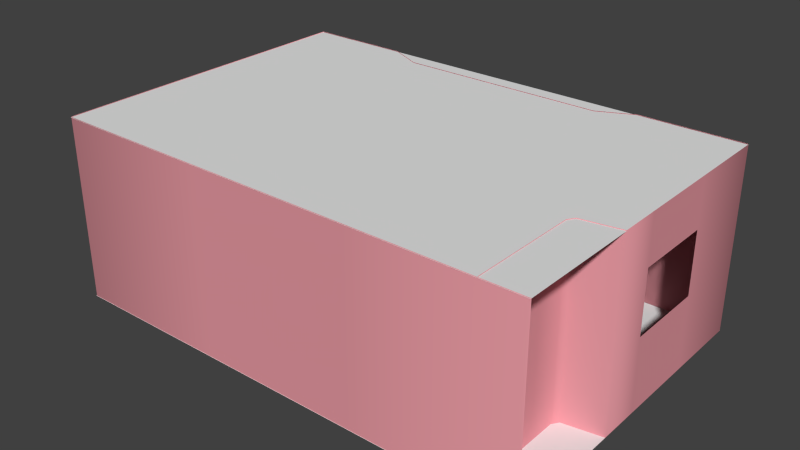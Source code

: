 # Source: room_02.blend  (saved by Blender 2.73.0; exported with 4.5.12 LTS)
import bpy
from mathutils import Matrix  # noqa: F401  (used for matrix-valued properties, if any)

bpy.ops.wm.read_factory_settings(use_empty=True)
scene = bpy.context.scene
scene.name = 'Scene'

# ---- collections
col_collection_1 = bpy.data.collections.new('Collection 1'); scene.collection.children.link(col_collection_1)

# ---- materials (node trees are filled in below, after node groups)
mat_floor = bpy.data.materials.new('Floor')
mat_floor.alpha_threshold = 0.0
mat_floor.use_transparent_shadow = False
mat_floor.roughness = 0.5
mat_walls = bpy.data.materials.new('Walls')
mat_walls.alpha_threshold = 0.0
mat_walls.use_transparent_shadow = False
mat_walls.diffuse_color = (0.8, 0.3209, 0.3631, 1.0)
mat_walls.roughness = 0.5
mat_ceiling = bpy.data.materials.new('Ceiling')
mat_ceiling.alpha_threshold = 0.0
mat_ceiling.use_transparent_shadow = False
mat_ceiling.roughness = 0.5

# ---- material node trees

# ---- world
world_world = bpy.data.worlds.new('World'); scene.world = world_world
world_world.color = (0.05088, 0.05088, 0.05088)
world_world.use_sun_shadow = False
world_world.sun_shadow_jitter_overblur = 0.0
world_world.cycles.sampling_method = 'MANUAL'
world_world.cycles.sample_map_resolution = 256

# ---- meshes
me_plane = bpy.data.meshes.new('Plane')
me_plane.from_pydata([(-3.988, 3.014, -2.641), (3.988, 3.014, -2.641), (1.333, -1.668e-07, 2.7), (-1.333, -1.668e-07, 2.7), (-3.988, 2.399e-07, -2.641), (3.988, 2.399e-07, -2.641), (1.333, 3.014, 2.7), (-1.333, 3.014, 2.7), (4.0, 5.626e-08, 0.02616), (-4.0, 5.626e-08, 0.02616), (4.0, 3.014, 0.02616), (-4.0, 3.014, 0.02616), (-4.0, -1.865e-07, 2.705), (1.333, 1.202, 2.7), (1.333, 2.221, 2.7), (-1.333, 1.202, 2.7), (-1.333, 2.221, 2.7), (1.711, 2.221, -2.37), (1.711, 1.202, -2.37), (-1.711, 2.221, -2.37), (-1.711, 1.202, -2.37), (-4.0, 1.202, 0.02616), (-4.0, 2.221, 0.02616), (4.0, 1.202, 0.02616), (4.0, 2.221, 0.02616), (-4.0, 1.482e-07, -1.307), (-4.0, 3.014, -1.307), (4.0, 1.482e-07, -1.307), (4.0, 3.014, -1.307), (4.0, -1.865e-07, 2.705), (-4.0, 1.202, -1.307), (-4.0, 2.221, -1.307), (4.0, 1.202, -1.307), (4.0, 2.221, -1.307), (-4.0, 1.818e-07, -2.637), (4.0, 1.818e-07, -2.637), (-4.0, 3.003, 2.705), (4.0, 3.003, 2.705), (-4.0, 3.003, -2.637), (4.0, 3.003, -2.637), (3.988, 2.399e-07, -2.641), (4.0, 2.393e-07, -2.628), (4.0, -1.273e-07, 2.688), (3.988, -1.283e-07, 2.7), (-3.988, 2.399e-07, -2.641), (-4.0, 2.393e-07, -2.628), (-4.0, -1.273e-07, 2.688), (-3.988, -1.283e-07, 2.7), (4.0, 3.014, -2.628), (3.988, 3.014, -2.641), (3.988, 3.014, 2.7), (4.0, 3.014, 2.688), (-4.0, 3.014, -2.628), (-3.988, 3.014, -2.641), (-3.988, 3.014, 2.7), (-4.0, 3.014, 2.688), (-4.0, 2.221, 2.688), (-3.988, 2.221, 2.7), (-3.988, 1.202, 2.7), (-4.0, 1.202, 2.688), (-4.0, 1.202, -2.628), (-3.988, 1.202, -2.641), (-3.988, 2.221, -2.641), (-4.0, 2.221, -2.628), (4.0, 2.221, 2.688), (3.988, 2.221, 2.7), (3.988, 1.202, 2.7), (4.0, 1.202, 2.688), (4.0, 1.202, -2.628), (3.988, 1.202, -2.641), (3.988, 2.221, -2.641), (4.0, 2.221, -2.628), (0.0, -1.862e-07, 2.7), (0.0, 3.014, 2.7), (0.0, 1.202, 2.7), (0.0, 2.221, 2.7), (1.711, 3.014, -2.37), (-1.711, 3.014, -2.37), (1.711, 1.81e-07, -2.37), (-1.711, 1.81e-07, -2.37), (-1.711, 1.81e-07, -2.37), (1.711, 1.81e-07, -2.37), (-1.711, 3.014, -2.37), (1.711, 3.014, -2.37), (-1.711, 1.202, -2.37), (-1.711, 2.221, -2.37), (1.711, 1.202, -2.37), (1.711, 2.221, -2.37), (3.988, 2.399e-07, -2.641), (-3.988, 2.399e-07, -2.641), (3.988, 3.014, -2.641), (-3.988, 3.014, -2.641), (-3.988, 1.202, -2.641), (-3.988, 2.221, -2.641), (3.988, 1.202, -2.641), (3.988, 2.221, -2.641), (0.0, 1.617e-07, -2.37), (0.0, 3.014, -2.37), (0.0, 1.202, -2.37), (1.192e-07, 2.221, -2.37), (3.303, -1.56e-07, 1.376), (3.303, 1.202, 1.376), (3.303, 2.221, 1.376), (3.303, 3.014, 1.376), (3.303, 1.202, 2.688), (3.303, 2.221, 2.688), (3.303, 3.014, 2.688), (3.303, -2.465e-07, 2.688), (4.0, 9.721e-09, 0.7011), (4.0, 3.014, 0.7011), (4.0, 2.221, 0.7011), (4.0, 1.202, 0.7011), (3.377, 1.202, 0.8022), (3.303, 1.202, 0.9101), (3.377, 2.221, 0.8022), (3.303, 2.221, 0.9101), (3.377, 3.014, 0.8022), (3.303, 3.014, 0.9101), (3.303, -1.244e-07, 0.9101), (3.377, -1.045e-07, 0.8022), (-2.85, 2.207e-07, -2.641), (-2.85, 1.202, -2.641), (-2.85, 2.221, -2.641), (-2.85, 3.014, -2.641), (-2.28, 2.11e-07, -2.641), (-2.28, 2.221, -2.641), (-2.28, 1.202, -2.641), (-2.28, 3.014, -2.641), (2.85, 2.207e-07, -2.641), (2.85, 3.014, -2.641), (2.85, 1.202, -2.641), (2.85, 2.221, -2.641), (2.28, 2.11e-07, -2.641), (2.28, 2.221, -2.641), (2.28, 3.014, -2.641), (2.28, 1.202, -2.641), (-3.988, 1.202, -2.641), (-3.988, 2.221, -2.641), (3.988, 1.202, -2.641), (3.988, 2.221, -2.641), (0.0, 1.617e-07, -2.37), (0.0, 3.014, -2.37), (0.0, 1.202, -2.37), (1.192e-07, 2.221, -2.37), (-2.85, 2.207e-07, -2.641), (-2.85, 1.202, -2.641), (-2.85, 2.221, -2.641), (-2.85, 3.014, -2.641), (-2.28, 2.11e-07, -2.641), (-2.28, 2.221, -2.641), (-2.28, 1.202, -2.641), (-2.28, 3.014, -2.641), (2.85, 2.207e-07, -2.641), (2.85, 3.014, -2.641), (2.85, 1.202, -2.641), (2.85, 2.221, -2.641), (2.28, 2.11e-07, -2.641), (2.28, 2.221, -2.641), (2.28, 3.014, -2.641), (2.28, 1.202, -2.641)], [], [(78, 18, 142, 140), (56, 22, 11, 55), (65, 64, 67, 66), (17, 76, 141, 143), (75, 16, 7, 73), (16, 57, 54, 7), (50, 51, 64, 65), (74, 75, 14, 13), (3, 47, 58, 15), (79, 140, 142, 20), (46, 9, 21, 59), (30, 60, 63, 31), (40, 41, 68, 69), (19, 143, 141, 77), (72, 3, 15, 74), (74, 15, 16, 75), (25, 45, 60, 30), (24, 10, 28, 33), (22, 31, 26, 11), (157, 158, 76, 17), (32, 33, 71, 68), (9, 25, 30, 21), (21, 30, 31, 22), (27, 32, 68, 41), (70, 71, 48, 49), (29, 35, 34, 12), (37, 36, 38, 39), (31, 63, 52, 26), (59, 21, 22, 56), (8, 23, 32, 27), (72, 74, 13, 2), (66, 67, 42, 43), (15, 58, 57, 16), (58, 47, 46, 59), (62, 53, 52, 63), (69, 68, 71, 70), (54, 57, 56, 55), (57, 58, 59, 56), (44, 61, 60, 45), (61, 62, 63, 60), (33, 28, 48, 71), (75, 73, 6, 14), (13, 14, 65, 66), (159, 157, 17, 18), (148, 79, 20, 150), (150, 20, 19, 149), (14, 6, 50, 65), (156, 159, 18, 78), (2, 13, 66, 43), (149, 19, 77, 151), (125, 127, 82, 85), (132, 81, 86, 135), (126, 125, 85, 84), (124, 126, 84, 80), (135, 86, 87, 133), (133, 87, 83, 134), (85, 82, 97, 99), (80, 84, 98, 96), (87, 99, 97, 83), (81, 96, 98, 86), (111, 108, 119, 112), (115, 102, 103, 117), (110, 111, 112, 114), (8, 108, 111, 23), (113, 101, 102, 115), (23, 111, 110, 24), (102, 105, 106, 103), (24, 110, 109, 10), (100, 107, 104, 101), (101, 104, 105, 102), (109, 110, 114, 116), (118, 113, 112, 119), (113, 115, 114, 112), (115, 117, 116, 114), (118, 100, 101, 113), (89, 92, 121, 120), (92, 93, 122, 121), (93, 91, 123, 122), (120, 121, 126, 124), (121, 122, 125, 126), (122, 123, 127, 125), (95, 131, 129, 90), (94, 130, 131, 95), (88, 128, 130, 94), (131, 133, 134, 129), (130, 135, 133, 131), (128, 132, 135, 130), (4, 144, 145, 136), (136, 145, 146, 137), (137, 146, 147, 0), (144, 148, 150, 145), (145, 150, 149, 146), (146, 149, 151, 147), (139, 1, 153, 155), (138, 139, 155, 154), (5, 138, 154, 152), (155, 153, 158, 157), (154, 155, 157, 159), (152, 154, 159, 156)])
me_plane.polygons.foreach_set('use_smooth', [1, 1, 1, 1, 1, 1, 1, 1, 1, 1, 1, 1, 1, 1, 1, 1, 1, 1, 1, 1, 1, 1, 1, 1, 1, 0, 0, 1, 1, 1, 1, 1, 1, 1, 1, 1, 1, 1, 1, 1, 1, 1, 1, 1, 1, 1, 1, 1, 1, 1, 1, 1, 1, 1, 1, 1, 1, 1, 1, 1, 1, 1, 1, 1, 1, 1, 1, 1, 1, 1, 1, 1, 1, 1, 1, 1, 1, 1, 1, 1, 1, 1, 1, 1, 1, 1, 1, 1, 1, 1, 1, 1, 1, 1, 1, 1, 1, 1, 1])
me_plane.polygons.foreach_set('material_index', [1, 1, 1, 1, 1, 1, 1, 1, 1, 1, 1, 1, 1, 1, 1, 1, 1, 1, 1, 1, 1, 1, 1, 1, 1, 0, 2, 1, 1, 1, 1, 1, 1, 1, 1, 1, 1, 1, 1, 1, 1, 1, 1, 1, 1, 1, 1, 1, 1, 1, 1, 1, 1, 1, 1, 1, 1, 1, 1, 1, 1, 1, 1, 1, 1, 1, 1, 1, 1, 1, 1, 1, 1, 1, 1, 1, 1, 1, 1, 1, 1, 1, 1, 1, 1, 1, 1, 1, 1, 1, 1, 1, 1, 1, 1, 1, 1, 1, 1])
_uv = me_plane.uv_layers.new(name='UVMap')
_uv.uv.foreach_set('vector', [0.543, 0.0, 0.543, 0.3984, 0.8438, 0.3984, 0.8438, 0.0, 0.003906, 0.7031, 0.5117, 0.7031, 0.5117, 0.9961, 0.003906, 0.9961, 0.9925, 0.7331, 0.9973, 0.7331, 0.9973, 0.3912, 0.9925, 0.3912, 0.543, 0.7031, 0.543, 0.9961, 0.8438, 0.9961, 0.8438, 0.7031, 0.06317, 0.7331, 0.3327, 0.7331, 0.3327, 0.9977, 0.06303, 0.9977, 0.3327, 0.7331, 0.9925, 0.7331, 0.9925, 0.9977, 0.3327, 0.9977, 0.9925, 0.9977, 0.9973, 0.9977, 0.9973, 0.7331, 0.9925, 0.7331, 0.06335, 0.3912, 0.06317, 0.7331, 0.3327, 0.7331, 0.3327, 0.3912, 0.3327, 0.005168, 0.9925, 0.005168, 0.9925, 0.3912, 0.3327, 0.3912, 0.4023, 0.0, 0.7011, 0.0, 0.7011, 0.3984, 0.4023, 0.3984, 0.003906, 0.0, 0.5117, 0.0, 0.5117, 0.3984, 0.003906, 0.3984, 0.7656, 0.3984, 1.0, 0.3984, 1.0, 0.7031, 0.7656, 0.7031, 0.00607, 0.0, 0.003906, 0.0, 0.003906, 0.3984, 0.00607, 0.3984, 0.4023, 0.7022, 0.7011, 0.7022, 0.7011, 0.9961, 0.4023, 0.9961, 0.06355, 0.005168, 0.3327, 0.005168, 0.3327, 0.3912, 0.06335, 0.3912, 0.06335, 0.3912, 0.3327, 0.3912, 0.3327, 0.7331, 0.06317, 0.7331, 0.7656, 0.0, 1.0, 0.0, 1.0, 0.3984, 0.7656, 0.3984, 0.4993, 0.7423, 0.4993, 1.0, 0.2485, 1.0, 0.2485, 0.7423, 0.5117, 0.7031, 0.7656, 0.7031, 0.7656, 0.9961, 0.5117, 0.9961, 0.4087, 0.7028, 0.4087, 0.9961, 0.543, 0.9961, 0.543, 0.7031, 0.2485, 0.4113, 0.2485, 0.7423, 1.192e-07, 0.7423, 2.98e-08, 0.4113, 0.5117, 0.0, 0.7656, 0.0, 0.7656, 0.3984, 0.5117, 0.3984, 0.5117, 0.3984, 0.7656, 0.3984, 0.7656, 0.7031, 0.5117, 0.7031, 0.2485, 0.02061, 0.2485, 0.4113, 2.98e-08, 0.4113, 0.0, 0.02061, 0.00607, 0.7018, 0.003906, 0.7018, 0.003906, 0.9961, 0.00607, 0.9961, 1.0, 0.0, 1.0, 1.0, 1.027e-07, 1.0, 0.0, 0.0, 1.0, 0.0, 0.0, 0.0, 1.027e-07, 1.0, 1.0, 1.0, 0.7656, 0.7031, 1.0, 0.7031, 1.0, 0.9961, 0.7656, 0.9961, 0.003906, 0.3984, 0.5117, 0.3984, 0.5117, 0.7031, 0.003906, 0.7031, 0.4993, 0.02061, 0.4993, 0.4113, 0.2485, 0.4113, 0.2485, 0.02061, 0.06355, 0.005168, 0.06335, 0.3912, 0.3327, 0.3912, 0.3327, 0.005168, 0.9925, 0.3912, 0.9973, 0.3912, 0.9973, 0.005168, 0.9925, 0.005168, 0.3327, 0.3912, 0.9925, 0.3912, 0.9925, 0.7331, 0.3327, 0.7331, 0.9925, 0.3912, 0.9925, 0.005168, 0.9973, 0.005168, 0.9973, 0.3912, 0.00607, 0.7018, 0.00607, 0.9961, 0.003906, 0.9961, 0.003906, 0.7018, 0.00607, 0.3984, 0.003906, 0.3984, 0.003906, 0.7018, 0.00607, 0.7018, 0.9925, 0.9977, 0.9925, 0.7331, 0.9973, 0.7331, 0.9973, 0.9977, 0.9925, 0.7331, 0.9925, 0.3912, 0.9973, 0.3912, 0.9973, 0.7331, 0.00607, 0.0, 0.00607, 0.3984, 0.003906, 0.3984, 0.003906, 0.0, 0.00607, 0.3984, 0.00607, 0.7018, 0.003906, 0.7018, 0.003906, 0.3984, 0.2485, 0.7423, 0.2485, 1.0, 1.192e-07, 1.0, 1.192e-07, 0.7423, 0.06317, 0.7331, 0.06303, 0.9977, 0.3327, 0.9977, 0.3327, 0.7331, 0.3327, 0.3912, 0.3327, 0.7331, 0.9925, 0.7331, 0.9925, 0.3912, 0.4087, 0.3984, 0.4087, 0.7028, 0.543, 0.7031, 0.543, 0.3984, 0.3033, 0.0, 0.4023, 0.0, 0.4023, 0.3984, 0.3033, 0.3984, 0.3033, 0.3984, 0.4023, 0.3984, 0.4023, 0.7018, 0.3033, 0.7018, 0.3327, 0.7331, 0.3327, 0.9977, 0.9925, 0.9977, 0.9925, 0.7331, 0.4087, 0.0, 0.4087, 0.3984, 0.543, 0.3984, 0.543, 0.0, 0.3327, 0.005168, 0.3327, 0.3912, 0.9925, 0.3912, 0.9925, 0.005168, 0.3033, 0.7018, 0.4023, 0.7018, 0.4023, 0.9961, 0.3033, 0.9961, 0.3033, 0.7018, 0.3033, 0.9961, 0.4023, 0.9961, 0.4023, 0.7018, 0.4087, 0.0, 0.543, 0.0, 0.543, 0.3984, 0.4087, 0.3984, 0.3033, 0.3984, 0.3033, 0.7018, 0.4023, 0.7018, 0.4023, 0.3984, 0.3033, 0.0, 0.3033, 0.3984, 0.4023, 0.3984, 0.4023, 0.0, 0.4087, 0.3984, 0.543, 0.3984, 0.543, 0.7031, 0.4087, 0.7028, 0.4087, 0.7028, 0.543, 0.7031, 0.543, 0.9961, 0.4087, 0.9961, 0.4023, 0.7022, 0.4023, 0.9961, 0.7011, 0.9961, 0.7011, 0.7022, 0.4023, 0.0, 0.4023, 0.3984, 0.7011, 0.3984, 0.7011, 0.0, 0.543, 0.7031, 0.8438, 0.7031, 0.8438, 0.9961, 0.543, 0.9961, 0.543, 0.0, 0.8438, 0.0, 0.8438, 0.3984, 0.543, 0.3984, 0.6262, 0.4113, 0.6262, 0.02061, 0.6262, 0.02061, 0.6262, 0.4113, 0.651, 0.7423, 0.7531, 0.7423, 0.7531, 1.0, 0.651, 1.0, 0.6262, 0.7423, 0.6262, 0.4113, 0.6262, 0.4113, 0.6262, 0.7423, 0.4993, 0.02061, 0.6262, 0.02061, 0.6262, 0.4113, 0.4993, 0.4113, 0.651, 0.4113, 0.7531, 0.4113, 0.7531, 0.7423, 0.651, 0.7423, 0.4993, 0.4113, 0.6262, 0.4113, 0.6262, 0.7423, 0.4993, 0.7423, 0.7531, 0.7423, 0.9998, 0.7423, 0.9998, 1.0, 0.7531, 1.0, 0.4993, 0.7423, 0.6262, 0.7423, 0.6262, 1.0, 0.4993, 1.0, 0.7531, 0.02061, 0.9998, 0.02061, 0.9998, 0.4113, 0.7531, 0.4113, 0.7531, 0.4113, 0.9998, 0.4113, 0.9998, 0.7423, 0.7531, 0.7423, 0.6262, 1.0, 0.6262, 0.7423, 0.6262, 0.7423, 0.6262, 1.0, 0.651, 0.02061, 0.651, 0.4113, 0.6262, 0.4113, 0.6262, 0.02061, 0.651, 0.4113, 0.651, 0.7423, 0.6262, 0.7423, 0.6262, 0.4113, 0.651, 0.7423, 0.651, 1.0, 0.6262, 1.0, 0.6262, 0.7423, 0.651, 0.02061, 0.7531, 0.02061, 0.7531, 0.4113, 0.651, 0.4113, 0.00607, 0.0, 0.00607, 0.3984, 0.2042, 0.3984, 0.2042, 0.0, 0.00607, 0.3984, 0.00607, 0.7018, 0.2042, 0.7018, 0.2042, 0.3984, 0.00607, 0.7018, 0.00607, 0.9961, 0.2042, 0.9961, 0.2042, 0.7018, 0.2042, 0.0, 0.2042, 0.3984, 0.3033, 0.3984, 0.3033, 0.0, 0.2042, 0.3984, 0.2042, 0.7018, 0.3033, 0.7018, 0.3033, 0.3984, 0.2042, 0.7018, 0.2042, 0.9961, 0.3033, 0.9961, 0.3033, 0.7018, 0.00607, 0.7018, 0.2745, 0.7025, 0.2745, 0.9961, 0.00607, 0.9961, 0.00607, 0.3984, 0.2745, 0.3984, 0.2745, 0.7025, 0.00607, 0.7018, 0.00607, 0.0, 0.2745, 0.0, 0.2745, 0.3984, 0.00607, 0.3984, 0.2745, 0.7025, 0.4087, 0.7028, 0.4087, 0.9961, 0.2745, 0.9961, 0.2745, 0.3984, 0.4087, 0.3984, 0.4087, 0.7028, 0.2745, 0.7025, 0.2745, 0.0, 0.4087, 0.0, 0.4087, 0.3984, 0.2745, 0.3984, 0.00607, 0.0, 0.2042, 0.0, 0.2042, 0.3984, 0.00607, 0.3984, 0.00607, 0.3984, 0.2042, 0.3984, 0.2042, 0.7018, 0.00607, 0.7018, 0.00607, 0.7018, 0.2042, 0.7018, 0.2042, 0.9961, 0.00607, 0.9961, 0.2042, 0.0, 0.3033, 0.0, 0.3033, 0.3984, 0.2042, 0.3984, 0.2042, 0.3984, 0.3033, 0.3984, 0.3033, 0.7018, 0.2042, 0.7018, 0.2042, 0.7018, 0.3033, 0.7018, 0.3033, 0.9961, 0.2042, 0.9961, 0.00607, 0.7018, 0.00607, 0.9961, 0.2745, 0.9961, 0.2745, 0.7025, 0.00607, 0.3984, 0.00607, 0.7018, 0.2745, 0.7025, 0.2745, 0.3984, 0.00607, 0.0, 0.00607, 0.3984, 0.2745, 0.3984, 0.2745, 0.0, 0.2745, 0.7025, 0.2745, 0.9961, 0.4087, 0.9961, 0.4087, 0.7028, 0.2745, 0.3984, 0.2745, 0.7025, 0.4087, 0.7028, 0.4087, 0.3984, 0.2745, 0.0, 0.2745, 0.3984, 0.4087, 0.3984, 0.4087, 0.0])
_ca = me_plane.color_attributes.new('Col', 'BYTE_COLOR', 'CORNER')
_ca.data.foreach_set('color', [0.0331, 0.0331, 0.0331, 1.0, 1.0, 1.0, 1.0, 1.0, 1.0, 1.0, 1.0, 1.0, 0.0331, 0.0331, 0.0331, 1.0, 1.0, 1.0, 1.0, 1.0, 1.0, 1.0, 1.0, 1.0, 1.0, 1.0, 1.0, 1.0, 1.0, 1.0, 1.0, 1.0, 1.0, 1.0, 1.0, 1.0, 1.0, 1.0, 1.0, 1.0, 1.0, 1.0, 1.0, 1.0, 1.0, 1.0, 1.0, 1.0, 0.9911, 0.9911, 0.9911, 0.9961, 1.0, 1.0, 1.0, 1.0, 1.0, 1.0, 1.0, 1.0, 0.9911, 0.9911, 0.9911, 0.9961, 1.0, 1.0, 1.0, 1.0, 1.0, 1.0, 1.0, 1.0, 1.0, 1.0, 1.0, 1.0, 1.0, 1.0, 1.0, 1.0, 1.0, 1.0, 1.0, 1.0, 1.0, 1.0, 1.0, 1.0, 1.0, 1.0, 1.0, 1.0, 1.0, 1.0, 1.0, 1.0, 1.0, 1.0, 1.0, 1.0, 1.0, 1.0, 1.0, 1.0, 1.0, 1.0, 1.0, 1.0, 1.0, 1.0, 1.0, 1.0, 1.0, 1.0, 1.0, 1.0, 1.0, 1.0, 1.0, 1.0, 1.0, 1.0, 1.0, 1.0, 1.0, 1.0, 1.0, 1.0, 0.0331, 0.0331, 0.0331, 1.0, 0.0331, 0.0331, 0.0331, 1.0, 1.0, 1.0, 1.0, 1.0, 1.0, 1.0, 1.0, 1.0, 0.0331, 0.0331, 0.0331, 1.0, 0.0331, 0.0331, 0.0331, 1.0, 1.0, 1.0, 1.0, 1.0, 1.0, 1.0, 1.0, 1.0, 0.0331, 0.0331, 0.0331, 1.0, 0.0331, 0.0331, 0.0331, 1.0, 1.0, 1.0, 1.0, 1.0, 1.0, 1.0, 1.0, 1.0, 1.0, 1.0, 1.0, 1.0, 1.0, 1.0, 1.0, 1.0, 1.0, 1.0, 1.0, 1.0, 1.0, 1.0, 1.0, 1.0, 0.0331, 0.0331, 0.0331, 1.0, 0.0331, 0.0331, 0.0331, 1.0, 1.0, 1.0, 1.0, 1.0, 1.0, 1.0, 1.0, 1.0, 0.9911, 0.9911, 0.9911, 0.9961, 0.9911, 0.9911, 0.9911, 0.9961, 1.0, 1.0, 1.0, 1.0, 1.0, 1.0, 1.0, 1.0, 0.0331, 0.0331, 0.0331, 1.0, 0.0331, 0.0331, 0.0331, 1.0, 1.0, 1.0, 1.0, 1.0, 1.0, 1.0, 1.0, 1.0, 1.0, 1.0, 1.0, 1.0, 1.0, 1.0, 1.0, 1.0, 1.0, 1.0, 1.0, 1.0, 1.0, 1.0, 1.0, 1.0, 0.0331, 0.0331, 0.0331, 1.0, 0.0331, 0.0331, 0.0331, 1.0, 1.0, 1.0, 1.0, 1.0, 1.0, 1.0, 1.0, 1.0, 1.0, 1.0, 1.0, 1.0, 1.0, 1.0, 1.0, 1.0, 1.0, 1.0, 1.0, 1.0, 1.0, 1.0, 1.0, 1.0, 1.0, 1.0, 1.0, 1.0, 1.0, 1.0, 1.0, 1.0, 1.0, 1.0, 1.0, 1.0, 1.0, 1.0, 1.0, 1.0, 1.0, 1.0, 1.0, 1.0, 1.0, 1.0, 1.0, 1.0, 1.0, 1.0, 1.0, 1.0, 1.0, 1.0, 1.0, 1.0, 1.0, 1.0, 1.0, 1.0, 1.0, 1.0, 1.0, 1.0, 1.0, 1.0, 1.0, 1.0, 1.0, 1.0, 1.0, 1.0, 0.0331, 0.0331, 0.0331, 1.0, 0.0331, 0.0331, 0.0331, 1.0, 1.0, 1.0, 1.0, 1.0, 1.0, 1.0, 1.0, 1.0, 1.0, 1.0, 1.0, 1.0, 1.0, 1.0, 1.0, 1.0, 1.0, 1.0, 1.0, 1.0, 1.0, 1.0, 1.0, 1.0, 0.0331, 0.0331, 0.0331, 1.0, 1.0, 1.0, 1.0, 1.0, 1.0, 1.0, 1.0, 1.0, 0.0331, 0.0331, 0.0331, 1.0, 1.0, 1.0, 1.0, 1.0, 1.0, 1.0, 1.0, 1.0, 1.0, 1.0, 1.0, 1.0, 1.0, 1.0, 1.0, 1.0, 0.1651, 0.1651, 0.1651, 1.0, 0.1384, 0.1384, 0.1384, 1.0, 0.2384, 0.2384, 0.2384, 1.0, 0.1329, 0.1329, 0.1329, 1.0, 0.1651, 0.1651, 0.1651, 1.0, 0.1329, 0.1329, 0.1329, 1.0, 0.2384, 0.2384, 0.2384, 1.0, 0.1384, 0.1384, 0.1384, 1.0, 1.0, 1.0, 1.0, 1.0, 1.0, 1.0, 1.0, 1.0, 1.0, 1.0, 1.0, 1.0, 1.0, 1.0, 1.0, 1.0, 1.0, 1.0, 1.0, 1.0, 1.0, 1.0, 1.0, 1.0, 1.0, 1.0, 1.0, 1.0, 1.0, 1.0, 1.0, 1.0, 0.0331, 0.0331, 0.0331, 1.0, 1.0, 1.0, 1.0, 1.0, 1.0, 1.0, 1.0, 1.0, 0.0331, 0.0331, 0.0331, 1.0, 0.0331, 0.0331, 0.0331, 1.0, 1.0, 1.0, 1.0, 1.0, 1.0, 1.0, 1.0, 1.0, 0.0331, 0.0331, 0.0331, 1.0, 1.0, 1.0, 1.0, 1.0, 1.0, 1.0, 1.0, 1.0, 0.0331, 0.0331, 0.0331, 1.0, 0.0331, 0.0331, 0.0331, 1.0, 1.0, 1.0, 1.0, 1.0, 1.0, 1.0, 1.0, 1.0, 1.0, 1.0, 1.0, 1.0, 1.0, 1.0, 1.0, 1.0, 1.0, 1.0, 1.0, 1.0, 0.0331, 0.0331, 0.0331, 1.0, 0.0331, 0.0331, 0.0331, 1.0, 1.0, 1.0, 1.0, 1.0, 1.0, 1.0, 1.0, 1.0, 1.0, 1.0, 1.0, 1.0, 1.0, 1.0, 1.0, 1.0, 1.0, 1.0, 1.0, 1.0, 1.0, 1.0, 1.0, 1.0, 1.0, 1.0, 1.0, 1.0, 1.0, 1.0, 1.0, 1.0, 1.0, 1.0, 1.0, 1.0, 1.0, 1.0, 1.0, 1.0, 1.0, 1.0, 1.0, 1.0, 1.0, 1.0, 1.0, 1.0, 1.0, 1.0, 1.0, 1.0, 1.0, 1.0, 1.0, 1.0, 1.0, 1.0, 1.0, 1.0, 1.0, 1.0, 1.0, 1.0, 1.0, 1.0, 1.0, 1.0, 0.0331, 0.0331, 0.0331, 1.0, 1.0, 1.0, 1.0, 1.0, 1.0, 1.0, 1.0, 1.0, 0.0331, 0.0331, 0.0331, 1.0, 1.0, 1.0, 1.0, 1.0, 1.0, 1.0, 1.0, 1.0, 1.0, 1.0, 1.0, 1.0, 1.0, 1.0, 1.0, 1.0, 1.0, 1.0, 1.0, 1.0, 1.0, 1.0, 1.0, 1.0, 1.0, 1.0, 1.0, 1.0, 1.0, 1.0, 1.0, 1.0, 1.0, 1.0, 1.0, 1.0, 1.0, 1.0, 1.0, 1.0, 1.0, 1.0, 1.0, 1.0, 1.0, 1.0, 1.0, 1.0, 1.0, 1.0, 1.0, 1.0, 1.0, 1.0, 1.0, 1.0, 1.0, 1.0, 1.0, 1.0, 1.0, 1.0, 1.0, 1.0, 1.0, 1.0, 1.0, 1.0, 1.0, 1.0, 1.0, 1.0, 1.0, 1.0, 1.0, 1.0, 1.0, 1.0, 1.0, 1.0, 0.0331, 0.0331, 0.0331, 1.0, 0.0331, 0.0331, 0.0331, 1.0, 1.0, 1.0, 1.0, 1.0, 1.0, 1.0, 1.0, 1.0, 1.0, 1.0, 1.0, 1.0, 1.0, 1.0, 1.0, 1.0, 1.0, 1.0, 1.0, 1.0, 1.0, 1.0, 1.0, 1.0, 1.0, 1.0, 1.0, 1.0, 1.0, 1.0, 1.0, 1.0, 1.0, 1.0, 1.0, 1.0, 1.0, 1.0, 1.0, 1.0, 0.0331, 0.0331, 0.0331, 1.0, 1.0, 1.0, 1.0, 1.0, 1.0, 1.0, 1.0, 1.0, 0.0331, 0.0331, 0.0331, 1.0, 0.0331, 0.0331, 0.0331, 1.0, 1.0, 1.0, 1.0, 1.0, 1.0, 1.0, 1.0, 1.0, 0.0331, 0.0331, 0.0331, 1.0, 1.0, 1.0, 1.0, 1.0, 1.0, 1.0, 1.0, 1.0, 1.0, 1.0, 1.0, 1.0, 1.0, 1.0, 1.0, 1.0, 1.0, 1.0, 1.0, 1.0, 1.0, 1.0, 1.0, 1.0, 1.0, 1.0, 1.0, 1.0, 1.0, 1.0, 1.0, 1.0, 0.0331, 0.0331, 0.0331, 1.0, 0.0331, 0.0331, 0.0331, 1.0, 1.0, 1.0, 1.0, 1.0, 1.0, 1.0, 1.0, 1.0, 1.0, 1.0, 1.0, 1.0, 1.0, 1.0, 1.0, 1.0, 1.0, 1.0, 1.0, 1.0, 1.0, 1.0, 1.0, 1.0, 0.0331, 0.0331, 0.0331, 1.0, 1.0, 1.0, 1.0, 1.0, 1.0, 1.0, 1.0, 1.0, 0.0331, 0.0331, 0.0331, 1.0, 1.0, 1.0, 1.0, 1.0, 1.0, 1.0, 1.0, 1.0, 1.0, 1.0, 1.0, 1.0, 1.0, 1.0, 1.0, 1.0, 1.0, 1.0, 1.0, 1.0, 1.0, 1.0, 1.0, 1.0, 1.0, 1.0, 1.0, 1.0, 1.0, 1.0, 1.0, 1.0, 0.9911, 0.9911, 0.9911, 0.9961, 1.0, 1.0, 1.0, 1.0, 1.0, 1.0, 1.0, 1.0, 0.9911, 0.9911, 0.9911, 0.9961, 0.0331, 0.0331, 0.0331, 1.0, 1.0, 1.0, 1.0, 1.0, 1.0, 1.0, 1.0, 1.0, 0.0331, 0.0331, 0.0331, 1.0, 0.9911, 0.9911, 0.9911, 0.9961, 0.9911, 0.9911, 0.9911, 0.9961, 1.0, 1.0, 1.0, 1.0, 1.0, 1.0, 1.0, 1.0, 0.0331, 0.0331, 0.0331, 1.0, 0.0331, 0.0331, 0.0331, 1.0, 1.0, 1.0, 1.0, 1.0, 1.0, 1.0, 1.0, 1.0, 0.1329, 0.1329, 0.1329, 1.0, 0.1329, 0.1329, 0.1329, 1.0, 0.1329, 0.1329, 0.1329, 1.0, 0.1329, 0.1329, 0.1329, 1.0, 1.0, 1.0, 1.0, 1.0, 1.0, 1.0, 1.0, 1.0, 1.0, 1.0, 1.0, 1.0, 1.0, 1.0, 1.0, 1.0, 0.1329, 0.1329, 0.1329, 1.0, 1.0, 1.0, 1.0, 1.0, 1.0, 1.0, 1.0, 1.0, 0.1329, 0.1329, 0.1329, 1.0, 0.0331, 0.0331, 0.0331, 1.0, 0.1329, 0.1329, 0.1329, 1.0, 0.1329, 0.1329, 0.1329, 1.0, 0.0331, 0.0331, 0.0331, 1.0, 1.0, 1.0, 1.0, 1.0, 1.0, 1.0, 1.0, 1.0, 0.3231, 0.3231, 0.3231, 1.0, 0.162, 0.162, 0.162, 1.0, 1.0, 1.0, 1.0, 1.0, 1.0, 1.0, 1.0, 1.0, 0.1329, 0.1329, 0.1329, 1.0, 0.0331, 0.0331, 0.0331, 1.0, 1.0, 1.0, 1.0, 1.0, 1.0, 1.0, 1.0, 1.0, 1.0, 1.0, 1.0, 1.0, 1.0, 1.0, 1.0, 1.0, 1.0, 1.0, 1.0, 1.0, 1.0, 1.0, 1.0, 1.0, 1.0, 1.0, 1.0, 1.0, 1.0, 1.0, 1.0, 1.0, 0.3231, 0.3231, 0.3231, 1.0, 1.0, 1.0, 1.0, 1.0, 1.0, 1.0, 1.0, 1.0, 0.3231, 0.3231, 0.3231, 1.0, 1.0, 1.0, 1.0, 1.0, 1.0, 1.0, 1.0, 1.0, 1.0, 1.0, 1.0, 1.0, 0.3231, 0.3231, 0.3231, 1.0, 1.0, 1.0, 1.0, 1.0, 1.0, 1.0, 1.0, 1.0, 1.0, 1.0, 1.0, 1.0, 1.0, 1.0, 1.0, 1.0, 0.162, 0.162, 0.162, 1.0, 0.162, 0.162, 0.162, 1.0, 0.1329, 0.1329, 0.1329, 1.0, 0.1329, 0.1329, 0.1329, 1.0, 1.0, 1.0, 1.0, 1.0, 0.162, 0.162, 0.162, 1.0, 0.1329, 0.1329, 0.1329, 1.0, 1.0, 1.0, 1.0, 1.0, 1.0, 1.0, 1.0, 1.0, 1.0, 1.0, 1.0, 1.0, 1.0, 1.0, 1.0, 1.0, 1.0, 1.0, 1.0, 1.0, 0.162, 0.162, 0.162, 1.0, 0.3231, 0.3231, 0.3231, 1.0, 0.3231, 0.3231, 0.3231, 1.0, 0.162, 0.162, 0.162, 1.0, 0.0331, 0.0331, 0.0331, 1.0, 1.0, 1.0, 1.0, 1.0, 1.0, 1.0, 1.0, 1.0, 0.0331, 0.0331, 0.0331, 1.0, 1.0, 1.0, 1.0, 1.0, 1.0, 1.0, 1.0, 1.0, 1.0, 1.0, 1.0, 1.0, 1.0, 1.0, 1.0, 1.0, 1.0, 1.0, 1.0, 1.0, 1.0, 1.0, 1.0, 1.0, 1.0, 1.0, 1.0, 1.0, 1.0, 1.0, 1.0, 1.0, 0.0331, 0.0331, 0.0331, 1.0, 1.0, 1.0, 1.0, 1.0, 1.0, 1.0, 1.0, 1.0, 0.0331, 0.0331, 0.0331, 1.0, 1.0, 1.0, 1.0, 1.0, 1.0, 1.0, 1.0, 1.0, 1.0, 1.0, 1.0, 1.0, 1.0, 1.0, 1.0, 1.0, 1.0, 1.0, 1.0, 1.0, 1.0, 1.0, 1.0, 1.0, 1.0, 1.0, 1.0, 1.0, 1.0, 1.0, 1.0, 1.0, 1.0, 1.0, 1.0, 1.0, 1.0, 1.0, 1.0, 1.0, 1.0, 1.0, 1.0, 1.0, 1.0, 1.0, 1.0, 1.0, 1.0, 1.0, 1.0, 1.0, 1.0, 1.0, 1.0, 1.0, 1.0, 1.0, 1.0, 1.0, 1.0, 1.0, 1.0, 1.0, 0.0331, 0.0331, 0.0331, 1.0, 0.0331, 0.0331, 0.0331, 1.0, 1.0, 1.0, 1.0, 1.0, 1.0, 1.0, 1.0, 1.0, 1.0, 1.0, 1.0, 1.0, 1.0, 1.0, 1.0, 1.0, 1.0, 1.0, 1.0, 1.0, 1.0, 1.0, 1.0, 1.0, 1.0, 1.0, 1.0, 1.0, 1.0, 1.0, 1.0, 1.0, 1.0, 1.0, 1.0, 1.0, 1.0, 1.0, 1.0, 1.0, 0.0331, 0.0331, 0.0331, 1.0, 0.0331, 0.0331, 0.0331, 1.0, 1.0, 1.0, 1.0, 1.0, 1.0, 1.0, 1.0, 1.0, 0.0331, 0.0331, 0.0331, 1.0, 0.0331, 0.0331, 0.0331, 1.0, 1.0, 1.0, 1.0, 1.0, 1.0, 1.0, 1.0, 1.0, 1.0, 1.0, 1.0, 1.0, 1.0, 1.0, 1.0, 1.0, 1.0, 1.0, 1.0, 1.0, 1.0, 1.0, 1.0, 1.0, 1.0, 1.0, 1.0, 1.0, 1.0, 1.0, 1.0, 1.0, 1.0, 1.0, 1.0, 1.0, 1.0, 1.0, 1.0, 1.0, 0.0331, 0.0331, 0.0331, 1.0, 0.0331, 0.0331, 0.0331, 1.0, 1.0, 1.0, 1.0, 1.0, 1.0, 1.0, 1.0, 1.0, 1.0, 1.0, 1.0, 1.0, 1.0, 1.0, 1.0, 1.0, 1.0, 1.0, 1.0, 1.0, 1.0, 1.0, 1.0, 1.0, 1.0, 1.0, 1.0, 1.0, 1.0, 1.0, 1.0, 1.0, 1.0, 1.0, 1.0, 1.0, 1.0, 1.0, 1.0, 1.0, 1.0, 1.0, 1.0, 1.0, 1.0, 1.0, 1.0, 1.0, 1.0, 1.0, 1.0, 1.0, 1.0, 1.0, 1.0, 1.0, 1.0, 1.0, 1.0, 1.0, 1.0, 1.0, 1.0, 1.0, 1.0, 1.0, 1.0, 1.0, 1.0, 1.0, 1.0, 1.0, 0.0331, 0.0331, 0.0331, 1.0, 1.0, 1.0, 1.0, 1.0, 1.0, 1.0, 1.0, 1.0, 0.0331, 0.0331, 0.0331, 1.0, 1.0, 1.0, 1.0, 1.0, 1.0, 1.0, 1.0, 1.0, 1.0, 1.0, 1.0, 1.0, 1.0, 1.0, 1.0, 1.0, 1.0, 1.0, 1.0, 1.0, 1.0, 1.0, 1.0, 1.0, 1.0, 1.0, 1.0, 1.0, 1.0, 1.0, 1.0, 1.0, 0.0331, 0.0331, 0.0331, 1.0, 1.0, 1.0, 1.0, 1.0, 1.0, 1.0, 1.0, 1.0, 0.0331, 0.0331, 0.0331, 1.0])
me_plane.materials.append(mat_floor)
me_plane.materials.append(mat_walls)
me_plane.materials.append(mat_ceiling)
me_plane.use_remesh_preserve_volume = False
me_plane.use_remesh_preserve_attributes = False
me_plane.use_mirror_vertex_groups = False
me_plane.use_paint_bone_selection = False
me_plane.use_paint_mask = True
me_plane.update()

# ---- objects
ob_room_02 = bpy.data.objects.new('room_02', me_plane)

# ---- transforms, parenting, visibility, modifiers, constraints
ob_room_02.location = (0.0, 0.0, 0.0)
ob_room_02.rotation_euler = (1.571, -0.0, 0.0)
ob_room_02.lineart.crease_threshold = 0.0

# ---- collection membership
col_collection_1.objects.link(ob_room_02)

# ---- scene / render settings (as saved in the file)
scene.frame_start = 1; scene.frame_end = 1; scene.frame_set(46)
scene.render.engine = 'BLENDER_EEVEE_NEXT'
scene.render.image_settings.color_mode = 'RGB'
scene.render.image_settings.compression = 90
scene.render.resolution_percentage = 50
scene.render.dither_intensity = 0.0
scene.render.bake_margin = 2
scene.render.bake_bias = 0.0
scene.cycles.use_denoising = False
scene.cycles.samples = 10
scene.cycles.sampling_pattern = 'TABULATED_SOBOL'
scene.cycles.light_sampling_threshold = 0.0
scene.cycles.use_adaptive_sampling = False
scene.cycles.use_light_tree = False
scene.cycles.blur_glossy = 0.0
scene.cycles.volume_bounces = 1
scene.cycles.pixel_filter_type = 'GAUSSIAN'
scene.cycles.sample_clamp_indirect = 0.0
scene.view_settings.view_transform = 'Standard'
bpy.context.view_layer.update()

# ---- added for rendering (the .blend has no active camera and no usable light): camera, sun
cam_auto = bpy.data.cameras.new('AutoCamera')
cam_auto.lens = 50.0
cam_auto.sensor_width = 36.0
cam_auto.clip_end = 1000.0
ob_auto_camera = bpy.data.objects.new('AutoCamera', cam_auto)
scene.collection.objects.link(ob_auto_camera)
ob_auto_camera.location = (9.32858, -11.2265, 8.96979)
ob_auto_camera.rotation_euler = (1.09748, -7.21219e-08, 0.694738)
scene.camera = ob_auto_camera
light_auto_sun = bpy.data.lights.new('AutoSun', 'SUN')
light_auto_sun.energy = 3.0
light_auto_sun.angle = 0.0523599
ob_auto_sun = bpy.data.objects.new('AutoSun', light_auto_sun)
scene.collection.objects.link(ob_auto_sun)
ob_auto_sun.rotation_euler = (0.872665, 0.174533, 0.523599)
bpy.context.view_layer.update()
